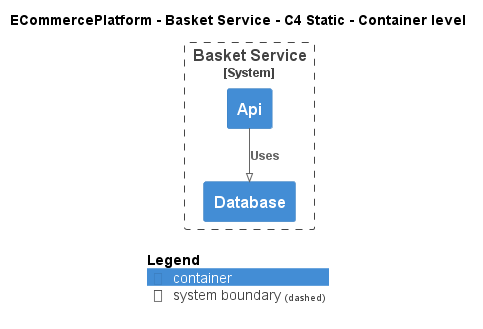

The diagram above was rendered by PlantUML. Its source (embedded in the PNG):
@startuml
!pragma layout smetana
!include ..\..\..\.c4s\C4_Container.puml

AddElementTag("c4interflow:lifecycle:new", $bgColor=green, $fontColor=#ffffff, $borderColor=green, $shadowing="False")
AddElementTag("c4interflow:lifecycle:changed", $bgColor=orange, $fontColor=#ffffff, $borderColor=orange, $shadowing="False")
AddElementTag("c4interflow:lifecycle:removed", $bgColor=red, $fontColor=#ffffff, $borderColor=red, $shadowing="False")

AddRelTag("c4interflow:lifecycle:new", $textColor=green, $lineColor=green)
AddRelTag("c4interflow:lifecycle:changed", $textColor=orange, $lineColor=orange)
AddRelTag("c4interflow:lifecycle:removed", $textColor=red, $lineColor=red)

SHOW_PERSON_PORTRAIT()
LAYOUT_TOP_DOWN()

skinparam linetype polyline

title ECommercePlatform - Basket Service - C4 Static - Container level


System_Boundary(ECommercePlatform.SoftwareSystems.BasketService, "Basket Service") {
    Container(ECommercePlatform.SoftwareSystems.BasketService.Containers.Api, "Api", "", "")
    Container(ECommercePlatform.SoftwareSystems.BasketService.Containers.Database, "Database", "", "")
}

Rel(ECommercePlatform.SoftwareSystems.BasketService.Containers.Api, ECommercePlatform.SoftwareSystems.BasketService.Containers.Database, "Uses")


SHOW_LEGEND()
@enduml